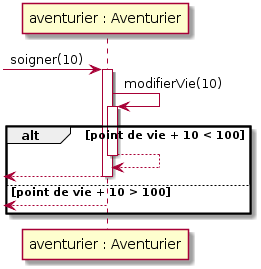

The diagram above was rendered by PlantUML. Its source (embedded in the PNG):
@startuml
participant "aventurier : Aventurier" as Aventurier

-> Aventurier : soigner(10)
activate Aventurier
Aventurier -> Aventurier : modifierVie(10)

activate Aventurier

alt point de vie + 10 < 100

Aventurier <-- Aventurier :
deactivate Aventurier

<-- Aventurier :


else point de vie + 10 > 100

deactivate Aventurier
<-- Aventurier :
deactivate Aventurier
end
@enduml